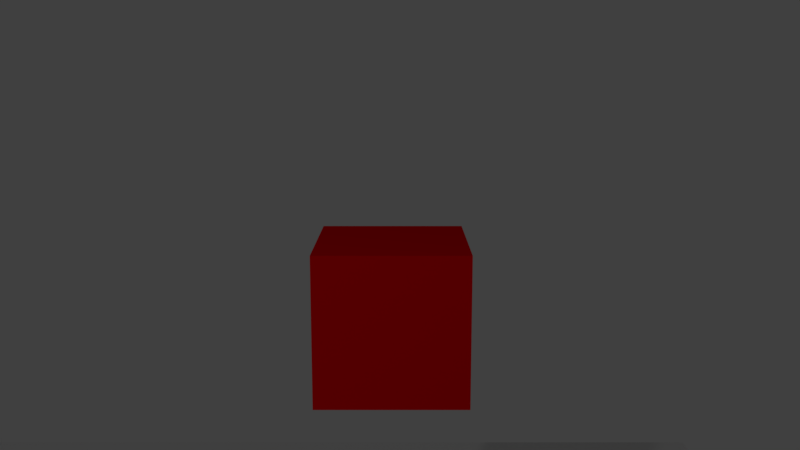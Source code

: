 # Source: lineOfSight.blend  (saved by Blender 2.79.0; exported with 4.5.12 LTS)
import bpy
from mathutils import Matrix  # noqa: F401  (used for matrix-valued properties, if any)

bpy.ops.wm.read_factory_settings(use_empty=True)
scene = bpy.context.scene
scene.name = 'Scene'

# ---- collections
col_collection_1 = bpy.data.collections.new('Collection 1'); scene.collection.children.link(col_collection_1)

# ---- materials (node trees are filled in below, after node groups)
mat_material = bpy.data.materials.new('Material')
mat_material.alpha_threshold = 0.0
mat_material.use_transparent_shadow = False
mat_material.roughness = 0.5
mat_material_001 = bpy.data.materials.new('Material.001')
mat_material_001.alpha_threshold = 0.0
mat_material_001.use_transparent_shadow = False
mat_material_001.diffuse_color = (0.8, 0.0, 0.003478, 1.0)
mat_material_001.roughness = 0.5

# ---- material node trees

# ---- world
world_world = bpy.data.worlds.new('World'); scene.world = world_world
world_world.color = (0.05088, 0.05088, 0.05088)
world_world.use_sun_shadow = False
world_world.sun_shadow_jitter_overblur = 0.0
world_world.cycles.sampling_method = 'MANUAL'

# ---- cameras
cam_camera_001 = bpy.data.cameras.new('Camera.001')
cam_camera_001.clip_end = 100.0
cam_camera_001.lens = 35.0
cam_camera_001.sensor_width = 32.0
cam_camera_001.sensor_height = 18.0
cam_camera_001.display_size = 2.0
cam_camera_001.dof.focus_distance = 0.0
cam_camera_001.dof.aperture_fstop = 128.0
cam_camera_001.dof.aperture_blades = 6

# ---- lights
light_lamp = bpy.data.lights.new('Lamp', 'POINT')
light_lamp.transmission_factor = 0.0
light_lamp.cutoff_distance = 30.0
light_lamp.energy = 100.0
light_lamp.shadow_buffer_clip_start = 1.001
light_lamp.shadow_soft_size = 0.1
light_lamp.shadow_maximum_resolution = 0.006
light_lamp.use_absolute_resolution = True

# ---- meshes
me_navmesh_001 = bpy.data.meshes.new('Navmesh.001')
me_navmesh_001.from_pydata([(-8.001, -3.625, 0.1971), (-5.301, -3.025, 0.1971), (-5.301, -5.125, 0.1971), (-3.201, -5.425, 0.1971), (-0.8012, -7.525, 0.1971), (-1.401, -7.825, 0.1971), (-1.401, -10.82, 0.1971), (0.3988, -11.12, 0.1971), (0.3988, -15.32, 0.1971), (-8.001, -15.32, 0.1971), (2.199, -10.82, 0.1971), (2.199, -7.825, 0.1971), (1.599, -7.525, 0.1971), (3.999, -3.925, 0.1971), (5.799, -4.225, 0.1971), (6.099, -1.825, 0.1971), (7.899, -1.825, 0.1971), (7.899, -8.725, 0.1971), (7.899, -15.32, 0.1971), (-3.201, 0.2751, 0.1971), (-1.101, 4.775, 0.1971), (1.899, 4.775, 0.1971), (3.999, 0.2751, 0.1971), (0.3988, 9.275, 0.1971), (0.3988, 8.075, 0.1971), (-1.701, 7.775, 0.1971), (-1.701, 5.075, 0.1971), (-5.301, -0.02491, 0.1971), (-8.001, 2.675, 0.1971), (-8.001, 9.275, 0.1971), (2.499, 5.075, 0.1971), (2.499, 7.775, 0.1971), (7.899, 9.275, 0.1971), (5.799, 0.8751, 0.1971), (4.299, 0.8751, 0.1971)], [], [(5, 4, 3), (2, 1, 0), (6, 5, 2), (2, 5, 3), (8, 7, 6), (2, 0, 6), (6, 0, 8), (8, 0, 9), (17, 16, 14), (14, 16, 15), (13, 12, 11), (10, 7, 8), (8, 18, 10), (10, 18, 17), (10, 17, 11), (11, 17, 14), (11, 14, 13), (3, 4, 12), (21, 20, 19), (3, 12, 19), (19, 12, 13), (19, 13, 22), (19, 22, 21), (29, 25, 23), (23, 25, 24), (28, 0, 27), (27, 0, 1), (26, 25, 19), (19, 25, 27), (27, 25, 28), (28, 25, 29), (19, 20, 26), (32, 23, 31), (31, 23, 24), (32, 33, 16), (16, 33, 15), (30, 21, 34), (34, 21, 22), (32, 31, 33), (33, 31, 30), (33, 30, 34)])
me_navmesh_001.use_remesh_preserve_volume = False
me_navmesh_001.use_remesh_preserve_attributes = False
me_navmesh_001.use_mirror_vertex_groups = False
me_navmesh_001.update()
me_cube_005 = bpy.data.meshes.new('Cube.005')
me_cube_005.from_pydata([(-1.0, -1.0, -1.0), (-1.0, -1.0, 1.0), (-1.0, 1.0, -1.0), (-1.0, 1.0, 1.0), (1.0, -1.0, -1.0), (1.0, -1.0, 1.0), (1.0, 1.0, -1.0), (1.0, 1.0, 1.0)], [], [(0, 1, 3, 2), (2, 3, 7, 6), (6, 7, 5, 4), (4, 5, 1, 0), (2, 6, 4, 0), (7, 3, 1, 5)])
me_cube_005.use_remesh_preserve_volume = False
me_cube_005.use_remesh_preserve_attributes = False
me_cube_005.use_mirror_vertex_groups = False
me_cube_005.update()
me_cube_004 = bpy.data.meshes.new('Cube.004')
me_cube_004.from_pydata([(-1.0, -1.0, -1.0), (-1.0, -1.0, 1.0), (-1.0, 1.0, -1.0), (-1.0, 1.0, 1.0), (1.0, -1.0, -1.0), (1.0, -1.0, 1.0), (1.0, 1.0, -1.0), (1.0, 1.0, 1.0), (-0.7728, -18.12, -0.995), (-0.7728, -18.12, 1.005), (-0.7728, -16.1, -0.995), (-0.7728, -16.1, 1.005), (0.9009, -18.12, -0.995), (0.9009, -18.12, 1.005), (0.9009, -16.1, -0.995), (0.9009, -16.1, 1.005), (3.274, -10.71, -0.9959), (3.274, -10.71, 1.004), (3.274, -6.966, -0.9959), (3.274, -6.966, 1.004), (3.893, -10.71, -0.9959), (3.893, -10.71, 1.004), (3.893, -6.966, -0.9959), (3.893, -6.966, 1.004), (-3.746, -11.93, -0.9977), (-3.746, -11.93, 1.002), (-3.746, -7.633, -0.9977), (-3.746, -7.633, 1.002), (-3.048, -11.93, -0.9977), (-3.048, -11.93, 1.002), (-3.048, -7.633, -0.9977), (-3.048, -7.633, 1.002), (-6.962, -24.68, 0.002942), (6.494, -24.68, 0.002942), (-6.962, 4.088, 0.002942), (6.494, 4.088, 0.002942)], [], [(0, 1, 3, 2), (2, 3, 7, 6), (6, 7, 5, 4), (4, 5, 1, 0), (2, 6, 4, 0), (7, 3, 1, 5), (8, 9, 11, 10), (10, 11, 15, 14), (14, 15, 13, 12), (12, 13, 9, 8), (10, 14, 12, 8), (15, 11, 9, 13), (16, 17, 19, 18), (18, 19, 23, 22), (22, 23, 21, 20), (20, 21, 17, 16), (18, 22, 20, 16), (23, 19, 17, 21), (24, 25, 27, 26), (26, 27, 31, 30), (30, 31, 29, 28), (28, 29, 25, 24), (26, 30, 28, 24), (31, 27, 25, 29), (32, 33, 35, 34)])
me_cube_004.materials.append(mat_material)
me_cube_004.use_remesh_preserve_volume = False
me_cube_004.use_remesh_preserve_attributes = False
me_cube_004.use_mirror_vertex_groups = False
me_cube_004.update()
me_cube_001 = bpy.data.meshes.new('Cube.001')
me_cube_001.from_pydata([(-1.0, -1.0, -1.0), (-1.0, -1.0, 1.0), (-1.0, 1.0, -1.0), (-1.0, 1.0, 1.0), (1.0, -1.0, -1.0), (1.0, -1.0, 1.0), (1.0, 1.0, -1.0), (1.0, 1.0, 1.0)], [], [(0, 1, 3, 2), (2, 3, 7, 6), (6, 7, 5, 4), (4, 5, 1, 0), (2, 6, 4, 0), (7, 3, 1, 5)])
me_cube_001.materials.append(mat_material_001)
me_cube_001.use_remesh_preserve_volume = False
me_cube_001.use_remesh_preserve_attributes = False
me_cube_001.use_mirror_vertex_groups = False
me_cube_001.update()

# ---- objects
ob_navmesh_001 = bpy.data.objects.new('Navmesh.001', me_navmesh_001)
ob_cover1 = bpy.data.objects.new('cover1', me_cube_005)
ob_cube_004 = bpy.data.objects.new('Cube.004', me_cube_004)
ob_player = bpy.data.objects.new('player', me_cube_001)
ob_camera_track = bpy.data.objects.new('camera Track', None)
ob_camera_001 = bpy.data.objects.new('Camera.001', cam_camera_001)
ob_lamp = bpy.data.objects.new('Lamp', light_lamp)

# ---- transforms, parenting, visibility, modifiers, constraints
ob_navmesh_001.location = (0.0, 0.0, 0.0)
ob_navmesh_001.hide_viewport = True
ob_navmesh_001.lineart.crease_threshold = 0.0
ob_cover1.location = (-5.117, -1.793, 0.1912)
ob_cover1.scale = (0.3264, 0.2303, 0.4371)
ob_cover1.lineart.crease_threshold = 0.0
ob_cube_004.location = (0.3092, 6.371, -0.002942)
ob_cube_004.scale = (1.323, 0.9157, 1.0)
ob_cube_004.lineart.crease_threshold = 0.0
ob_player.location = (6.244, 6.282, 2.365)
ob_player.scale = (0.3303, 0.3303, 0.3303)
ob_player.lineart.crease_threshold = 0.0
ob_camera_track.parent = ob_player
ob_camera_track.matrix_parent_inverse = Matrix(((1.0, 0.0, 0.0, -1.684), (0.0, 1.0, 0.0, -4.369), (0.0, 0.0, 1.0, -2.365), (0.0, 0.0, 0.0, 1.0)))
ob_camera_track.location = (1.697, 3.374, 2.71)
ob_camera_track.empty_image_offset = (0.0, 0.0)
ob_camera_track.lineart.crease_threshold = 0.0
ob_camera_001.parent = ob_camera_track
ob_camera_001.matrix_parent_inverse = Matrix(((1.0, 0.0, 0.0, -1.697), (0.0, 1.0, 0.0, -3.374), (0.0, 0.0, 1.0, -2.71), (0.0, 0.0, 0.0, 1.0)))
ob_camera_001.location = (1.791, -7.11, 5.687)
ob_camera_001.rotation_euler = (1.388, -0.0, 0.0)
ob_camera_001.lineart.crease_threshold = 0.0
ob_lamp.location = (4.076, 1.005, 5.904)
ob_lamp.rotation_euler = (0.6503, 0.05522, 1.866)
ob_lamp.lock_rotations_4d = False
ob_lamp.empty_display_type = 'ARROWS'
ob_lamp.color = (0.0, 0.0, 0.0, 0.0)
ob_lamp.lineart.crease_threshold = 0.0

# ---- collection membership
col_collection_1.objects.link(ob_navmesh_001)
col_collection_1.objects.link(ob_cover1)
col_collection_1.objects.link(ob_cube_004)
col_collection_1.objects.link(ob_player)
col_collection_1.objects.link(ob_camera_track)
col_collection_1.objects.link(ob_camera_001)
col_collection_1.objects.link(ob_lamp)

# ---- scene / render settings (as saved in the file)
scene.camera = ob_camera_001
scene.frame_start = 1; scene.frame_end = 250; scene.frame_set(1)
scene.render.engine = 'BLENDER_EEVEE_NEXT'
scene.render.resolution_x = 1366
scene.render.resolution_y = 768
scene.render.resolution_percentage = 50
scene.render.dither_intensity = 0.0
scene.cycles.use_denoising = False
scene.cycles.samples = 128
scene.cycles.sampling_pattern = 'TABULATED_SOBOL'
scene.cycles.use_adaptive_sampling = False
scene.cycles.use_light_tree = False
scene.cycles.blur_glossy = 0.0
scene.cycles.sample_clamp_indirect = 0.0
scene.view_settings.view_transform = 'Standard'
bpy.context.view_layer.update()
